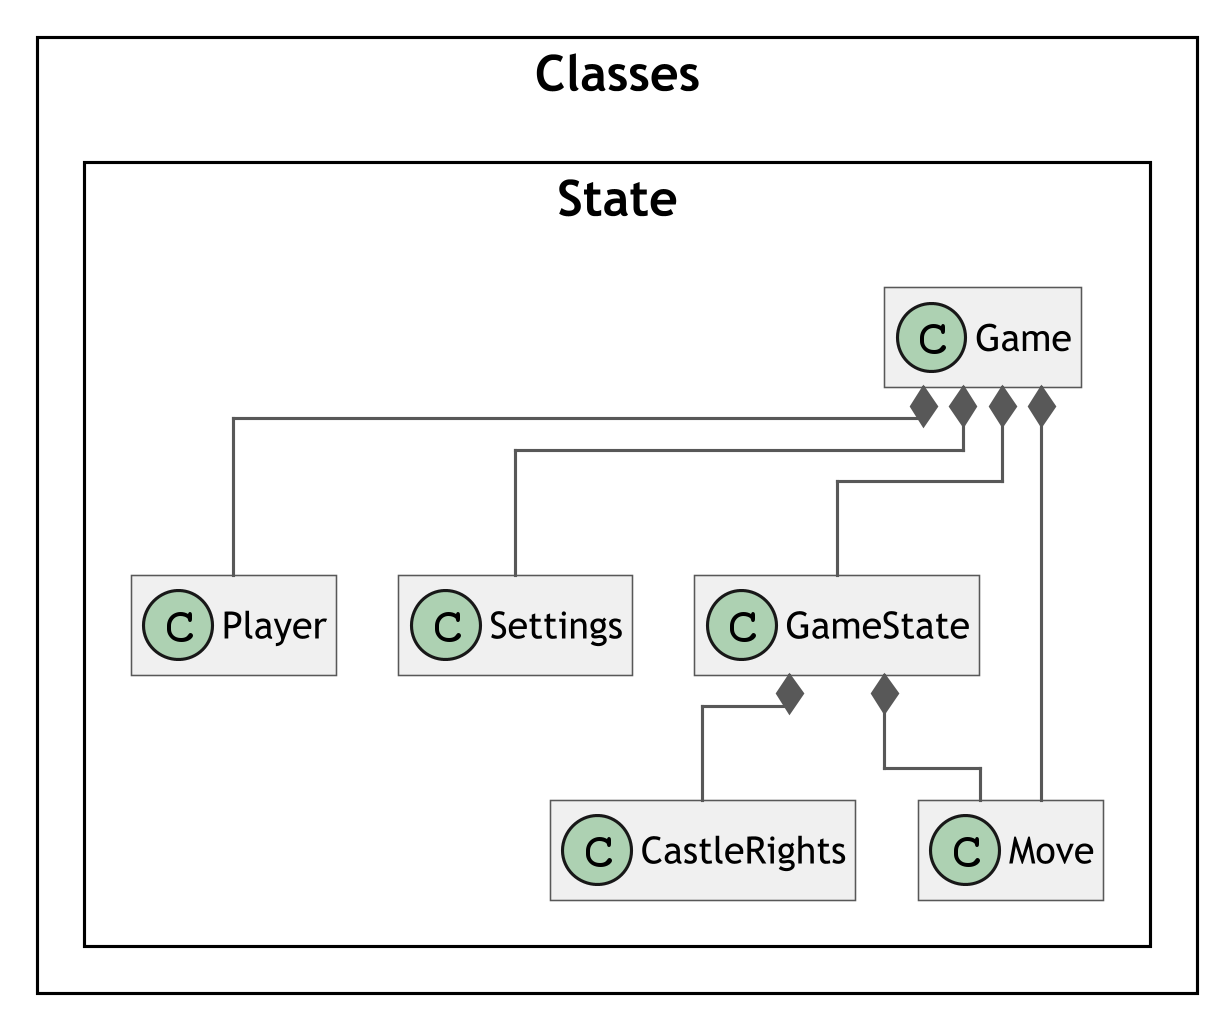

The diagram above was rendered by PlantUML. Its source (embedded in the PNG):
@startuml State
skinparam classAttributeIconSize 0
skinparam classFontSize 16
skinparam classFontName Trebuchet MS
skinparam classBackgroundColor #F0F0F0
skinparam classBorderColor #585858
skinparam classArrowColor #585858
skinparam wrapWidth 400
skinparam RoundCorner 0
skinparam DefaultFontName Trebuchet MS
skinparam DefaultFontSize 16
skinparam ClassFontSize 16
skinparam TitleFontSize 20
skinparam ClassAttributeFontSize 12
skinparam ClassStereotypeFontSize 10
skinparam ArrowFontSize 10
skinparam Dpi 300
skinparam svgAntiAlias true
skinparam Linetype ortho
skinparam Nodesep 50
skinparam ranksep 75
skinparam groupInheritance 2
skinparam packageStyle Rectangle
!pragma layout elk

left to right direction

package Classes <<Rectangle>> {
    package State <<Rectangle>> {
        class CastleRights
        class Game
        class GameState
        class Move
        class Player
        class Settings
    }
}

Game *-- GameState
Game *-- Move
Game *-- Player
Game *-- Settings
GameState *-- Move
GameState *-- CastleRights


hide members
@enduml